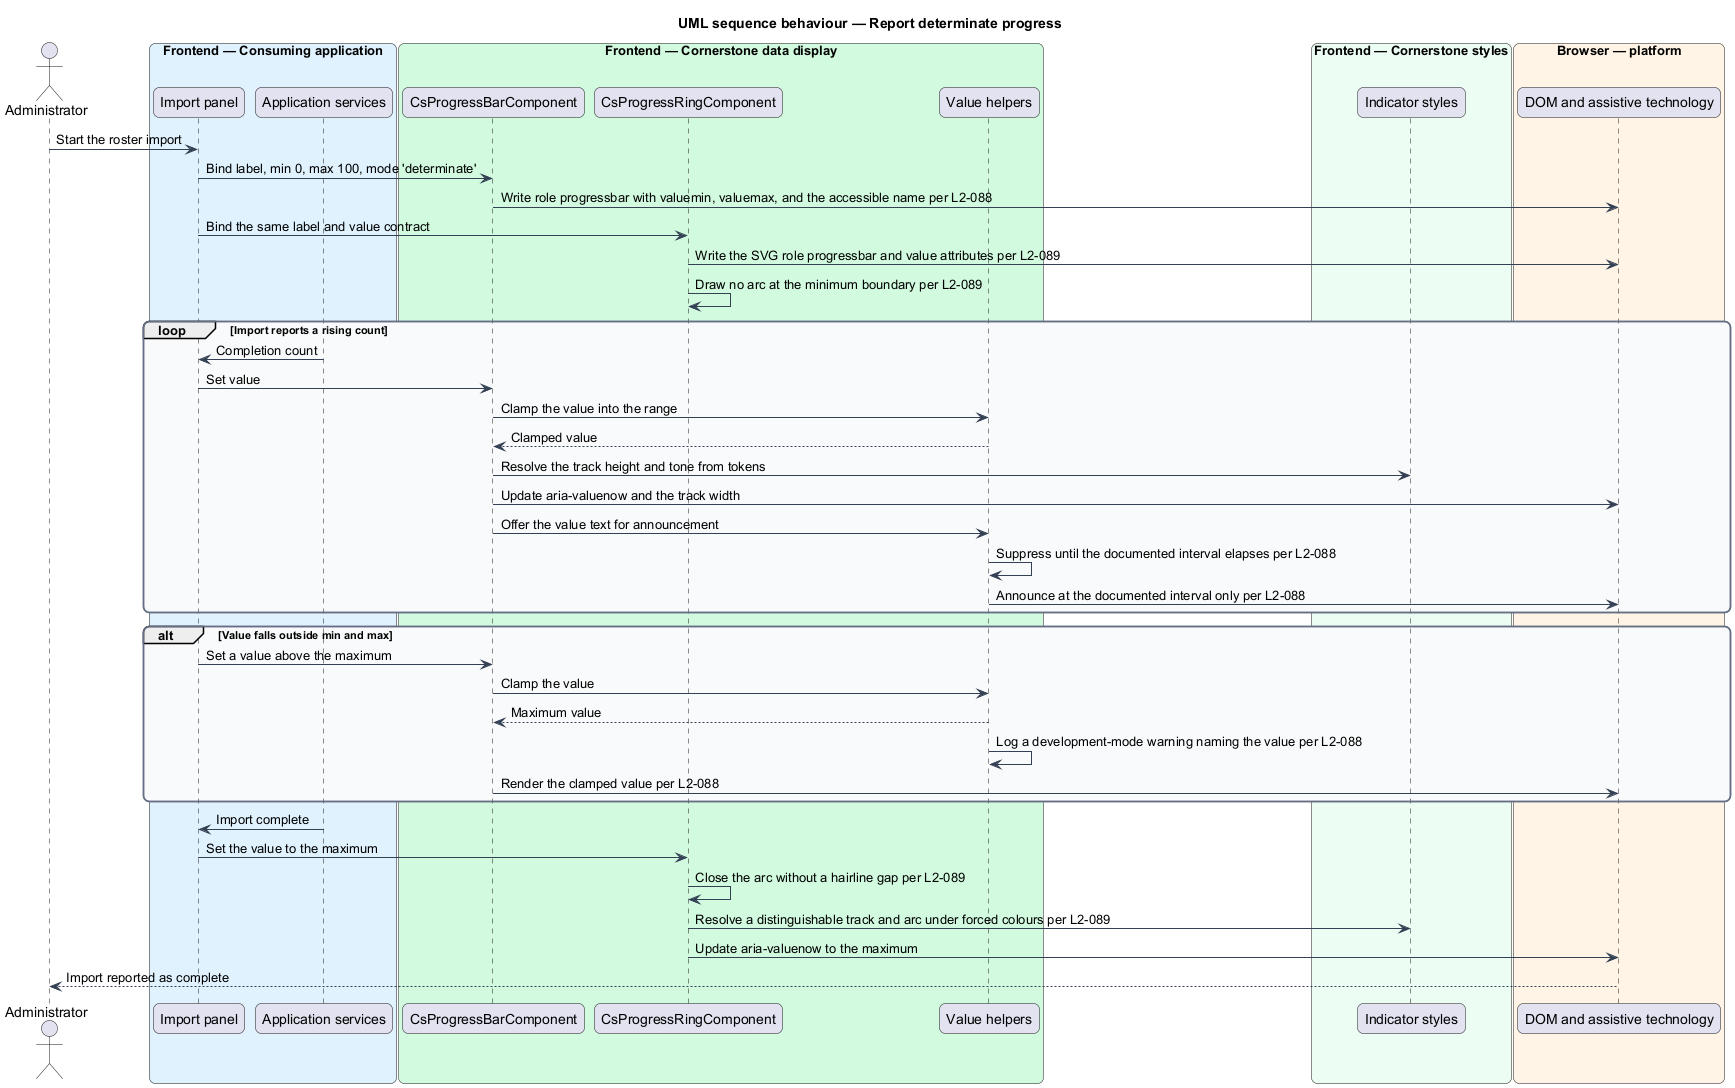

The diagram above was rendered by PlantUML. Its source (embedded in the PNG):
@startuml
title UML sequence behaviour — Report determinate progress
skinparam backgroundColor #FFFFFF
skinparam shadowing false
skinparam roundcorner 12
skinparam defaultFontName Arial
skinparam ArrowColor #344054
skinparam rectangle {
  BorderColor #344054
  FontColor #101828
}
skinparam package {
  BorderColor #667085
  FontColor #101828
  BackgroundColor #F9FAFB
}
actor "Administrator" as admin
box "Frontend — Consuming application" #E0F2FE
  participant "Import panel" as panel
  participant "Application services" as svc
end box
box "Frontend — Cornerstone data display" #D1FADF
  participant "CsProgressBarComponent" as bar
  participant "CsProgressRingComponent" as ring
  participant "Value helpers" as helpers
end box
box "Frontend — Cornerstone styles" #ECFDF3
  participant "Indicator styles" as styles
end box
box "Browser — platform" #FFF4E5
  participant "DOM and assistive technology" as dom
end box

admin -> panel : Start the roster import
panel -> bar : Bind label, min 0, max 100, mode 'determinate'
bar -> dom : Write role progressbar with valuemin, valuemax, and the accessible name per L2-088
panel -> ring : Bind the same label and value contract
ring -> dom : Write the SVG role progressbar and value attributes per L2-089
ring -> ring : Draw no arc at the minimum boundary per L2-089

loop Import reports a rising count
  svc -> panel : Completion count
  panel -> bar : Set value
  bar -> helpers : Clamp the value into the range
  helpers --> bar : Clamped value
  bar -> styles : Resolve the track height and tone from tokens
  bar -> dom : Update aria-valuenow and the track width
  bar -> helpers : Offer the value text for announcement
  helpers -> helpers : Suppress until the documented interval elapses per L2-088
  helpers -> dom : Announce at the documented interval only per L2-088
end

alt Value falls outside min and max
  panel -> bar : Set a value above the maximum
  bar -> helpers : Clamp the value
  helpers --> bar : Maximum value
  helpers -> helpers : Log a development-mode warning naming the value per L2-088
  bar -> dom : Render the clamped value per L2-088
end

svc -> panel : Import complete
panel -> ring : Set the value to the maximum
ring -> ring : Close the arc without a hairline gap per L2-089
ring -> styles : Resolve a distinguishable track and arc under forced colours per L2-089
ring -> dom : Update aria-valuenow to the maximum
dom --> admin : Import reported as complete
@enduml